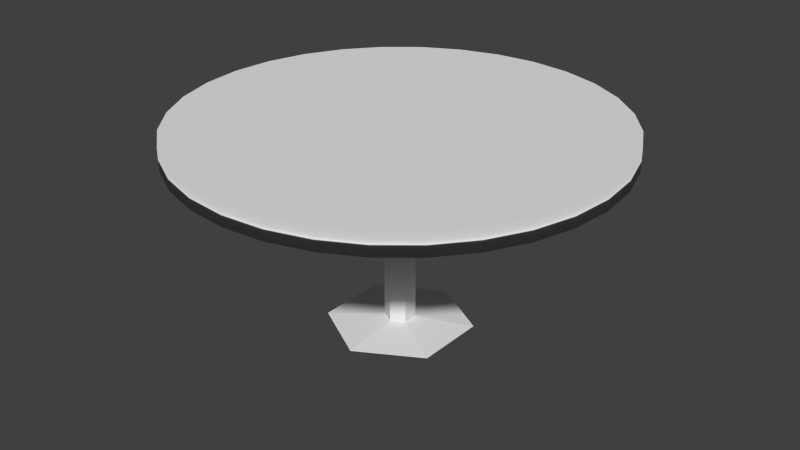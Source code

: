 # Source: Tables_and_Chairs.blend  (saved by Blender 2.68.0; exported with 4.5.12 LTS)
import bpy
from mathutils import Matrix  # noqa: F401  (used for matrix-valued properties, if any)

bpy.ops.wm.read_factory_settings(use_empty=True)
scene = bpy.context.scene
scene.name = 'Scene'

# ---- collections
col_collection_1 = bpy.data.collections.new('Collection 1'); scene.collection.children.link(col_collection_1)

# ---- world
world_world = bpy.data.worlds.new('World'); scene.world = world_world
world_world.color = (0.05088, 0.05088, 0.05088)
world_world.use_sun_shadow = False
world_world.sun_shadow_jitter_overblur = 0.0
world_world.cycles.sampling_method = 'MANUAL'
world_world.cycles.sample_map_resolution = 256

# ---- meshes
me_cylinder = bpy.data.meshes.new('Cylinder')
me_cylinder.from_pydata([(0.0, 1.0, 1.116), (0.0, 1.0, 3.116), (0.1951, 0.9808, 1.116), (0.1951, 0.9808, 3.116), (0.3827, 0.9239, 1.116), (0.3827, 0.9239, 3.116), (0.5556, 0.8315, 1.116), (0.5556, 0.8315, 3.116), (0.7071, 0.7071, 1.116), (0.7071, 0.7071, 3.116), (0.8315, 0.5556, 1.116), (0.8315, 0.5556, 3.116), (0.9239, 0.3827, 1.116), (0.9239, 0.3827, 3.116), (0.9808, 0.1951, 1.116), (0.9808, 0.1951, 3.116), (1.0, 7.55e-08, 1.116), (1.0, 7.55e-08, 3.116), (0.9808, -0.1951, 1.116), (0.9808, -0.1951, 3.116), (0.9239, -0.3827, 1.116), (0.9239, -0.3827, 3.116), (0.8315, -0.5556, 1.116), (0.8315, -0.5556, 3.116), (0.7071, -0.7071, 1.116), (0.7071, -0.7071, 3.116), (0.5556, -0.8315, 1.116), (0.5556, -0.8315, 3.116), (0.3827, -0.9239, 1.116), (0.3827, -0.9239, 3.116), (0.1951, -0.9808, 1.116), (0.1951, -0.9808, 3.116), (-3.258e-07, -1.0, 1.116), (-3.258e-07, -1.0, 3.116), (-0.1951, -0.9808, 1.116), (-0.1951, -0.9808, 3.116), (-0.3827, -0.9239, 1.116), (-0.3827, -0.9239, 3.116), (-0.5556, -0.8315, 1.116), (-0.5556, -0.8315, 3.116), (-0.7071, -0.7071, 1.116), (-0.7071, -0.7071, 3.116), (-0.8315, -0.5556, 1.116), (-0.8315, -0.5556, 3.116), (-0.9239, -0.3827, 1.116), (-0.9239, -0.3827, 3.116), (-0.9808, -0.1951, 1.116), (-0.9808, -0.1951, 3.116), (-1.0, 9.656e-07, 1.116), (-1.0, 9.656e-07, 3.116), (-0.9808, 0.1951, 1.116), (-0.9808, 0.1951, 3.116), (-0.9239, 0.3827, 1.116), (-0.9239, 0.3827, 3.116), (-0.8315, 0.5556, 1.116), (-0.8315, 0.5556, 3.116), (-0.7071, 0.7071, 1.116), (-0.7071, 0.7071, 3.116), (-0.5556, 0.8315, 1.116), (-0.5556, 0.8315, 3.116), (-0.3827, 0.9239, 1.116), (-0.3827, 0.9239, 3.116), (-0.1951, 0.9808, 1.116), (-0.1951, 0.9808, 3.116), (5.549e-08, 0.07073, -15.7), (5.549e-08, 0.07073, 1.448), (0.06125, 0.03536, -15.7), (0.06125, 0.03536, 1.448), (0.06125, -0.03536, -15.7), (0.06125, -0.03536, 1.448), (5.549e-08, -0.07073, -15.7), (5.549e-08, -0.07073, 1.448), (-0.06125, -0.03536, -15.7), (-0.06125, -0.03536, 1.448), (-0.06125, 0.03536, -15.7), (-0.06125, 0.03536, 1.448), (1.034e-07, 0.3375, -16.25), (0.2923, 0.1687, -16.25), (0.2923, -0.1687, -16.25), (1.034e-07, -0.3375, -16.25), (-0.2923, -0.1687, -16.25), (-0.2923, 0.1687, -16.25)], [], [(0, 1, 3, 2), (2, 3, 5, 4), (4, 5, 7, 6), (6, 7, 9, 8), (8, 9, 11, 10), (10, 11, 13, 12), (12, 13, 15, 14), (14, 15, 17, 16), (16, 17, 19, 18), (18, 19, 21, 20), (20, 21, 23, 22), (22, 23, 25, 24), (24, 25, 27, 26), (26, 27, 29, 28), (28, 29, 31, 30), (30, 31, 33, 32), (32, 33, 35, 34), (34, 35, 37, 36), (36, 37, 39, 38), (38, 39, 41, 40), (40, 41, 43, 42), (42, 43, 45, 44), (44, 45, 47, 46), (46, 47, 49, 48), (48, 49, 51, 50), (50, 51, 53, 52), (52, 53, 55, 54), (54, 55, 57, 56), (56, 57, 59, 58), (58, 59, 61, 60), (3, 1, 63, 61, 59, 57, 55, 53, 51, 49, 47, 45, 43, 41, 39, 37, 35, 33, 31, 29, 27, 25, 23, 21, 19, 17, 15, 13, 11, 9, 7, 5), (62, 63, 1, 0), (60, 61, 63, 62), (0, 2, 4, 6, 8, 10, 12, 14, 16, 18, 20, 22, 24, 26, 28, 30, 32, 34, 36, 38, 40, 42, 44, 46, 48, 50, 52, 54, 56, 58, 60, 62), (64, 65, 67, 66), (66, 67, 69, 68), (68, 69, 71, 70), (70, 71, 73, 72), (74, 75, 65, 64), (72, 73, 75, 74), (66, 68, 78, 77), (76, 77, 78, 79, 80, 81), (68, 70, 79, 78), (64, 66, 77, 76), (70, 72, 80, 79), (72, 74, 81, 80), (74, 64, 76, 81)])
me_cylinder.polygons.foreach_set('use_smooth', [1, 1, 1, 1, 1, 1, 1, 1, 1, 1, 1, 1, 1, 1, 1, 1, 1, 1, 1, 1, 1, 1, 1, 1, 1, 1, 1, 1, 1, 1, 0, 1, 1, 0, 0, 0, 0, 0, 0, 0, 0, 0, 0, 0, 0, 0, 0])
me_cylinder.use_remesh_preserve_volume = False
me_cylinder.use_remesh_preserve_attributes = False
me_cylinder.use_mirror_vertex_groups = False
me_cylinder.update()

# ---- objects
ob_round_table = bpy.data.objects.new('Round Table', me_cylinder)

# ---- transforms, parenting, visibility, modifiers, constraints
ob_round_table.location = (0.0, 0.0, 0.8155)
ob_round_table.scale = (1.0, 1.0, 0.05)
ob_round_table.lineart.crease_threshold = 0.0

# ---- collection membership
col_collection_1.objects.link(ob_round_table)

# ---- scene / render settings (as saved in the file)
scene.frame_start = 1; scene.frame_end = 250; scene.frame_set(1)
scene.render.engine = 'BLENDER_EEVEE_NEXT'
scene.render.resolution_percentage = 50
scene.render.dither_intensity = 0.0
scene.cycles.use_denoising = False
scene.cycles.samples = 10
scene.cycles.sampling_pattern = 'TABULATED_SOBOL'
scene.cycles.light_sampling_threshold = 0.0
scene.cycles.use_adaptive_sampling = False
scene.cycles.use_light_tree = False
scene.cycles.blur_glossy = 0.0
scene.cycles.volume_bounces = 1
scene.cycles.pixel_filter_type = 'GAUSSIAN'
scene.cycles.sample_clamp_indirect = 0.0
scene.view_settings.view_transform = 'Standard'
bpy.context.view_layer.update()

# ---- added for rendering (the .blend has no active camera and no usable light): camera, sun
cam_auto = bpy.data.cameras.new('AutoCamera')
cam_auto.lens = 50.0
cam_auto.sensor_width = 36.0
cam_auto.clip_end = 1000.0
ob_auto_camera = bpy.data.objects.new('AutoCamera', cam_auto)
scene.collection.objects.link(ob_auto_camera)
ob_auto_camera.location = (2.76598, -3.31918, 2.70002)
ob_auto_camera.rotation_euler = (1.09748, -7.21219e-08, 0.694738)
scene.camera = ob_auto_camera
light_auto_sun = bpy.data.lights.new('AutoSun', 'SUN')
light_auto_sun.energy = 3.0
light_auto_sun.angle = 0.0523599
ob_auto_sun = bpy.data.objects.new('AutoSun', light_auto_sun)
scene.collection.objects.link(ob_auto_sun)
ob_auto_sun.rotation_euler = (0.872665, 0.174533, 0.523599)
bpy.context.view_layer.update()
